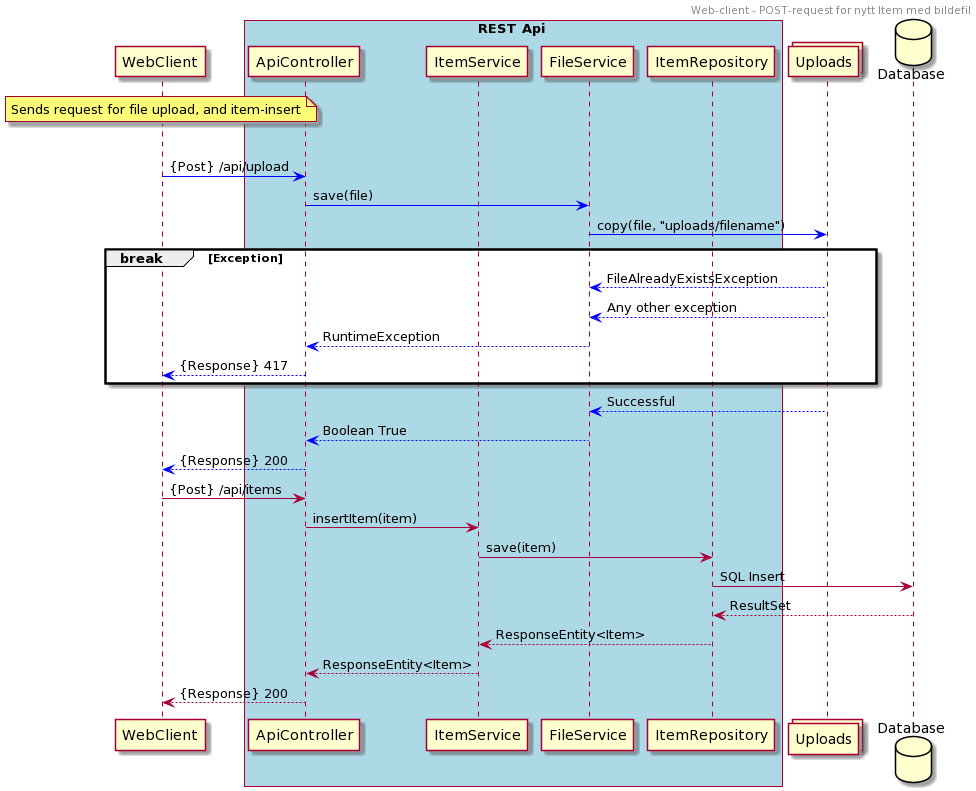

The diagram above was rendered by PlantUML. Its source (embedded in the PNG):
@startuml
header Web-client - POST-request for nytt Item med bildefil

participant WebClient
box REST Api #lightblue
participant ApiController
participant ItemService
participant FileService
participant ItemRepository
end box
collections Uploads
database Database


note over WebClient: Sends request for file upload, and item-insert

alt successful case
WebClient -[#blue]> ApiController: {Post} /api/upload
ApiController -[#blue]> FileService: save(file)
FileService -[#blue]> Uploads: copy(file, "uploads/filename")
    break Exception
        FileService <-[#blue]- Uploads: FileAlreadyExistsException
        FileService <-[#blue]- Uploads: Any other exception
        ApiController <-[#blue]- FileService: RuntimeException
        WebClient <-[#blue]- ApiController : {Response} 417
    end
FileService <-[#blue]- Uploads: Successful
ApiController <-[#blue]- FileService: Boolean True
WebClient <-[#blue]- ApiController : {Response} 200

WebClient -> ApiController: {Post} /api/items
ApiController -> ItemService: insertItem(item)
ItemService -> ItemRepository: save(item)
ItemRepository -> Database: SQL Insert

ItemRepository <-- Database: ResultSet
ItemService <-- ItemRepository: ResponseEntity<Item>
ApiController <-- ItemService: ResponseEntity<Item>
WebClient <-- ApiController: {Response} 200
@enduml